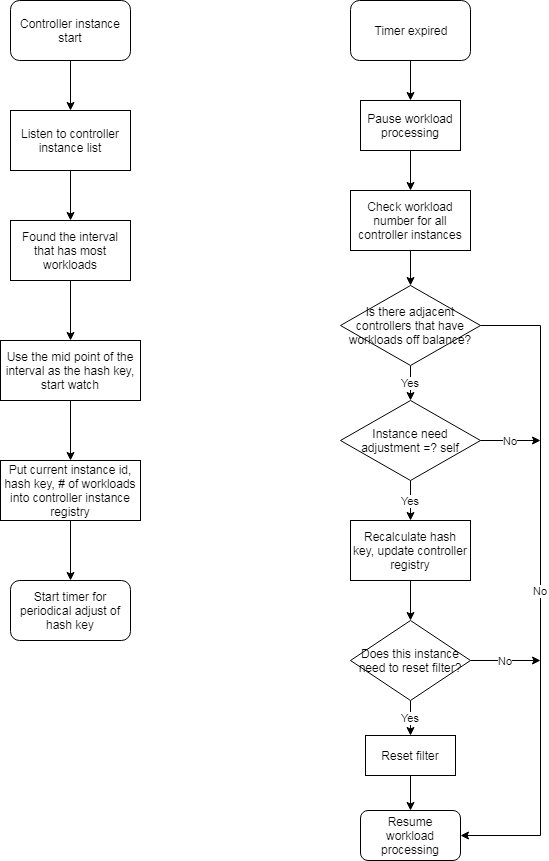

The diagram above was exported from draw.io. Its source (the exported page's mxGraphModel, read from the mxfile embedded in the PNG):
<mxGraphModel dx="1422" dy="835" grid="1" gridSize="10" guides="1" tooltips="1" connect="1" arrows="1" fold="1" page="1" pageScale="1" pageWidth="850" pageHeight="1100" math="0" shadow="0">
  <root>
    <mxCell id="0" />
    <mxCell id="1" parent="0" />
    <mxCell id="UyPvhM9SmuxKSxI-PEuB-11" value="" style="edgeStyle=orthogonalEdgeStyle;rounded=0;orthogonalLoop=1;jettySize=auto;html=1;" edge="1" parent="1" source="UyPvhM9SmuxKSxI-PEuB-1" target="UyPvhM9SmuxKSxI-PEuB-2">
      <mxGeometry relative="1" as="geometry" />
    </mxCell>
    <mxCell id="UyPvhM9SmuxKSxI-PEuB-1" value="Controller instance start" style="rounded=1;whiteSpace=wrap;html=1;" vertex="1" parent="1">
      <mxGeometry x="150" y="40" width="120" height="60" as="geometry" />
    </mxCell>
    <mxCell id="UyPvhM9SmuxKSxI-PEuB-12" value="" style="edgeStyle=orthogonalEdgeStyle;rounded=0;orthogonalLoop=1;jettySize=auto;html=1;" edge="1" parent="1" source="UyPvhM9SmuxKSxI-PEuB-2" target="UyPvhM9SmuxKSxI-PEuB-4">
      <mxGeometry relative="1" as="geometry" />
    </mxCell>
    <mxCell id="UyPvhM9SmuxKSxI-PEuB-2" value="Listen to controller instance list" style="rounded=0;whiteSpace=wrap;html=1;" vertex="1" parent="1">
      <mxGeometry x="150" y="150" width="120" height="60" as="geometry" />
    </mxCell>
    <mxCell id="UyPvhM9SmuxKSxI-PEuB-14" value="" style="edgeStyle=orthogonalEdgeStyle;rounded=0;orthogonalLoop=1;jettySize=auto;html=1;" edge="1" parent="1" source="UyPvhM9SmuxKSxI-PEuB-4" target="UyPvhM9SmuxKSxI-PEuB-8">
      <mxGeometry relative="1" as="geometry" />
    </mxCell>
    <mxCell id="UyPvhM9SmuxKSxI-PEuB-4" value="&lt;span style=&quot;white-space: normal&quot;&gt;Found the interval that has most workloads&lt;/span&gt;" style="rounded=0;whiteSpace=wrap;html=1;" vertex="1" parent="1">
      <mxGeometry x="150" y="260" width="120" height="60" as="geometry" />
    </mxCell>
    <mxCell id="UyPvhM9SmuxKSxI-PEuB-15" value="" style="edgeStyle=orthogonalEdgeStyle;rounded=0;orthogonalLoop=1;jettySize=auto;html=1;" edge="1" parent="1" source="UyPvhM9SmuxKSxI-PEuB-8" target="UyPvhM9SmuxKSxI-PEuB-9">
      <mxGeometry relative="1" as="geometry" />
    </mxCell>
    <mxCell id="UyPvhM9SmuxKSxI-PEuB-8" value="Use the mid point of the interval as the hash key, start watch" style="rounded=0;whiteSpace=wrap;html=1;" vertex="1" parent="1">
      <mxGeometry x="140" y="380" width="140" height="60" as="geometry" />
    </mxCell>
    <mxCell id="UyPvhM9SmuxKSxI-PEuB-16" value="" style="edgeStyle=orthogonalEdgeStyle;rounded=0;orthogonalLoop=1;jettySize=auto;html=1;" edge="1" parent="1" source="UyPvhM9SmuxKSxI-PEuB-9" target="UyPvhM9SmuxKSxI-PEuB-10">
      <mxGeometry relative="1" as="geometry" />
    </mxCell>
    <mxCell id="UyPvhM9SmuxKSxI-PEuB-9" value="Put current instance id, hash key, # of workloads into controller instance registry" style="rounded=0;whiteSpace=wrap;html=1;" vertex="1" parent="1">
      <mxGeometry x="140" y="500" width="140" height="60" as="geometry" />
    </mxCell>
    <mxCell id="UyPvhM9SmuxKSxI-PEuB-10" value="Start timer for periodical adjust of hash key" style="rounded=1;whiteSpace=wrap;html=1;" vertex="1" parent="1">
      <mxGeometry x="150" y="620" width="120" height="60" as="geometry" />
    </mxCell>
    <mxCell id="UyPvhM9SmuxKSxI-PEuB-38" value="" style="edgeStyle=orthogonalEdgeStyle;rounded=0;orthogonalLoop=1;jettySize=auto;html=1;" edge="1" parent="1" source="UyPvhM9SmuxKSxI-PEuB-17" target="UyPvhM9SmuxKSxI-PEuB-37">
      <mxGeometry relative="1" as="geometry" />
    </mxCell>
    <mxCell id="UyPvhM9SmuxKSxI-PEuB-17" value="Timer expired" style="rounded=1;whiteSpace=wrap;html=1;" vertex="1" parent="1">
      <mxGeometry x="490" y="40" width="120" height="60" as="geometry" />
    </mxCell>
    <mxCell id="UyPvhM9SmuxKSxI-PEuB-29" value="" style="edgeStyle=orthogonalEdgeStyle;rounded=0;orthogonalLoop=1;jettySize=auto;html=1;" edge="1" parent="1" source="UyPvhM9SmuxKSxI-PEuB-18" target="UyPvhM9SmuxKSxI-PEuB-19">
      <mxGeometry relative="1" as="geometry" />
    </mxCell>
    <mxCell id="UyPvhM9SmuxKSxI-PEuB-18" value="Check workload number for all controller instances" style="rounded=0;whiteSpace=wrap;html=1;" vertex="1" parent="1">
      <mxGeometry x="490" y="230" width="120" height="60" as="geometry" />
    </mxCell>
    <mxCell id="UyPvhM9SmuxKSxI-PEuB-30" value="Yes" style="edgeStyle=orthogonalEdgeStyle;rounded=0;orthogonalLoop=1;jettySize=auto;html=1;" edge="1" parent="1" source="UyPvhM9SmuxKSxI-PEuB-19" target="UyPvhM9SmuxKSxI-PEuB-21">
      <mxGeometry relative="1" as="geometry" />
    </mxCell>
    <mxCell id="UyPvhM9SmuxKSxI-PEuB-41" value="No" style="edgeStyle=orthogonalEdgeStyle;rounded=0;orthogonalLoop=1;jettySize=auto;html=1;entryX=1;entryY=0.5;entryDx=0;entryDy=0;" edge="1" parent="1" source="UyPvhM9SmuxKSxI-PEuB-19" target="UyPvhM9SmuxKSxI-PEuB-26">
      <mxGeometry relative="1" as="geometry">
        <mxPoint x="640" y="870" as="targetPoint" />
        <Array as="points">
          <mxPoint x="680" y="365" />
          <mxPoint x="680" y="875" />
        </Array>
      </mxGeometry>
    </mxCell>
    <mxCell id="UyPvhM9SmuxKSxI-PEuB-19" value="Is there adjacent controllers that have workloads off balance?" style="rhombus;whiteSpace=wrap;html=1;" vertex="1" parent="1">
      <mxGeometry x="480" y="325" width="140" height="80" as="geometry" />
    </mxCell>
    <mxCell id="UyPvhM9SmuxKSxI-PEuB-31" value="Yes" style="edgeStyle=orthogonalEdgeStyle;rounded=0;orthogonalLoop=1;jettySize=auto;html=1;" edge="1" parent="1" source="UyPvhM9SmuxKSxI-PEuB-21" target="UyPvhM9SmuxKSxI-PEuB-22">
      <mxGeometry relative="1" as="geometry" />
    </mxCell>
    <mxCell id="UyPvhM9SmuxKSxI-PEuB-43" value="No" style="edgeStyle=orthogonalEdgeStyle;rounded=0;orthogonalLoop=1;jettySize=auto;html=1;" edge="1" parent="1" source="UyPvhM9SmuxKSxI-PEuB-21">
      <mxGeometry relative="1" as="geometry">
        <mxPoint x="680" y="480" as="targetPoint" />
      </mxGeometry>
    </mxCell>
    <mxCell id="UyPvhM9SmuxKSxI-PEuB-21" value="Instance need adjustment =? self" style="rhombus;whiteSpace=wrap;html=1;" vertex="1" parent="1">
      <mxGeometry x="480" y="440" width="140" height="80" as="geometry" />
    </mxCell>
    <mxCell id="UyPvhM9SmuxKSxI-PEuB-32" value="" style="edgeStyle=orthogonalEdgeStyle;rounded=0;orthogonalLoop=1;jettySize=auto;html=1;" edge="1" parent="1" source="UyPvhM9SmuxKSxI-PEuB-22" target="UyPvhM9SmuxKSxI-PEuB-23">
      <mxGeometry relative="1" as="geometry" />
    </mxCell>
    <mxCell id="UyPvhM9SmuxKSxI-PEuB-22" value="Recalculate hash key, update controller registry" style="rounded=0;whiteSpace=wrap;html=1;" vertex="1" parent="1">
      <mxGeometry x="490" y="560" width="120" height="60" as="geometry" />
    </mxCell>
    <mxCell id="UyPvhM9SmuxKSxI-PEuB-33" value="Yes" style="edgeStyle=orthogonalEdgeStyle;rounded=0;orthogonalLoop=1;jettySize=auto;html=1;" edge="1" parent="1" source="UyPvhM9SmuxKSxI-PEuB-23" target="UyPvhM9SmuxKSxI-PEuB-24">
      <mxGeometry relative="1" as="geometry" />
    </mxCell>
    <mxCell id="UyPvhM9SmuxKSxI-PEuB-44" value="No" style="edgeStyle=orthogonalEdgeStyle;rounded=0;orthogonalLoop=1;jettySize=auto;html=1;" edge="1" parent="1" source="UyPvhM9SmuxKSxI-PEuB-23">
      <mxGeometry relative="1" as="geometry">
        <mxPoint x="680" y="700" as="targetPoint" />
      </mxGeometry>
    </mxCell>
    <mxCell id="UyPvhM9SmuxKSxI-PEuB-23" value="Does this instance need to reset filter?" style="rhombus;whiteSpace=wrap;html=1;" vertex="1" parent="1">
      <mxGeometry x="490" y="660" width="120" height="80" as="geometry" />
    </mxCell>
    <mxCell id="UyPvhM9SmuxKSxI-PEuB-34" value="" style="edgeStyle=orthogonalEdgeStyle;rounded=0;orthogonalLoop=1;jettySize=auto;html=1;" edge="1" parent="1" source="UyPvhM9SmuxKSxI-PEuB-24" target="UyPvhM9SmuxKSxI-PEuB-26">
      <mxGeometry relative="1" as="geometry" />
    </mxCell>
    <mxCell id="UyPvhM9SmuxKSxI-PEuB-24" value="Reset filter" style="rounded=0;whiteSpace=wrap;html=1;" vertex="1" parent="1">
      <mxGeometry x="505" y="775" width="90" height="40" as="geometry" />
    </mxCell>
    <mxCell id="UyPvhM9SmuxKSxI-PEuB-26" value="Resume workload processing" style="rounded=1;whiteSpace=wrap;html=1;" vertex="1" parent="1">
      <mxGeometry x="500" y="850" width="100" height="50" as="geometry" />
    </mxCell>
    <mxCell id="UyPvhM9SmuxKSxI-PEuB-39" value="" style="edgeStyle=orthogonalEdgeStyle;rounded=0;orthogonalLoop=1;jettySize=auto;html=1;" edge="1" parent="1" source="UyPvhM9SmuxKSxI-PEuB-37" target="UyPvhM9SmuxKSxI-PEuB-18">
      <mxGeometry relative="1" as="geometry" />
    </mxCell>
    <mxCell id="UyPvhM9SmuxKSxI-PEuB-37" value="Pause workload processing" style="rounded=0;whiteSpace=wrap;html=1;" vertex="1" parent="1">
      <mxGeometry x="500" y="140" width="100" height="50" as="geometry" />
    </mxCell>
  </root>
</mxGraphModel>